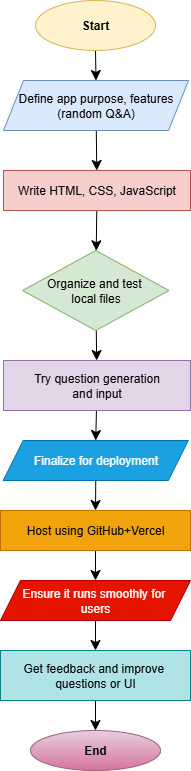

The diagram above was exported from draw.io. Its source (the exported page's mxGraphModel, read from the mxfile embedded in the PNG):
<mxGraphModel dx="985" dy="592" grid="1" gridSize="10" guides="1" tooltips="1" connect="1" arrows="1" fold="1" page="1" pageScale="1" pageWidth="850" pageHeight="1100" math="0" shadow="0">
  <root>
    <mxCell id="0" />
    <mxCell id="1" parent="0" />
    <mxCell id="jFMHUEMpAQvsu7vDiCvU-4" value="" style="edgeStyle=none;curved=1;rounded=0;orthogonalLoop=1;jettySize=auto;html=1;fontSize=12;startSize=8;endSize=8;entryX=0.5;entryY=0;entryDx=0;entryDy=0;" edge="1" parent="1" source="jFMHUEMpAQvsu7vDiCvU-1" target="jFMHUEMpAQvsu7vDiCvU-2">
      <mxGeometry relative="1" as="geometry">
        <mxPoint x="425" y="185" as="targetPoint" />
      </mxGeometry>
    </mxCell>
    <mxCell id="jFMHUEMpAQvsu7vDiCvU-1" value="&lt;b&gt;Start&lt;/b&gt;" style="ellipse;whiteSpace=wrap;html=1;fillColor=#fff2cc;strokeColor=#d6b656;" vertex="1" parent="1">
      <mxGeometry x="365" y="20" width="120" height="50" as="geometry" />
    </mxCell>
    <mxCell id="jFMHUEMpAQvsu7vDiCvU-7" value="" style="edgeStyle=none;curved=1;rounded=0;orthogonalLoop=1;jettySize=auto;html=1;fontSize=12;startSize=8;endSize=8;" edge="1" parent="1" source="jFMHUEMpAQvsu7vDiCvU-2" target="jFMHUEMpAQvsu7vDiCvU-6">
      <mxGeometry relative="1" as="geometry" />
    </mxCell>
    <mxCell id="jFMHUEMpAQvsu7vDiCvU-2" value="Define app purpose, features&lt;div&gt;(random Q&amp;amp;A)&lt;/div&gt;" style="shape=parallelogram;perimeter=parallelogramPerimeter;whiteSpace=wrap;html=1;fixedSize=1;fillColor=#dae8fc;strokeColor=#6c8ebf;" vertex="1" parent="1">
      <mxGeometry x="333" y="100" width="185" height="50" as="geometry" />
    </mxCell>
    <mxCell id="jFMHUEMpAQvsu7vDiCvU-5" style="edgeStyle=none;curved=1;rounded=0;orthogonalLoop=1;jettySize=auto;html=1;entryX=0.5;entryY=0;entryDx=0;entryDy=0;fontSize=12;startSize=8;endSize=8;" edge="1" parent="1" source="jFMHUEMpAQvsu7vDiCvU-2" target="jFMHUEMpAQvsu7vDiCvU-2">
      <mxGeometry relative="1" as="geometry" />
    </mxCell>
    <mxCell id="jFMHUEMpAQvsu7vDiCvU-9" value="" style="edgeStyle=none;curved=1;rounded=0;orthogonalLoop=1;jettySize=auto;html=1;fontSize=12;startSize=8;endSize=8;" edge="1" parent="1" source="jFMHUEMpAQvsu7vDiCvU-6" target="jFMHUEMpAQvsu7vDiCvU-8">
      <mxGeometry relative="1" as="geometry" />
    </mxCell>
    <mxCell id="jFMHUEMpAQvsu7vDiCvU-6" value="Write HTML, CSS, JavaScript" style="rounded=0;whiteSpace=wrap;html=1;fillColor=#f8cecc;strokeColor=#b85450;" vertex="1" parent="1">
      <mxGeometry x="333" y="190" width="187" height="40" as="geometry" />
    </mxCell>
    <mxCell id="jFMHUEMpAQvsu7vDiCvU-12" value="" style="edgeStyle=none;curved=1;rounded=0;orthogonalLoop=1;jettySize=auto;html=1;fontSize=12;startSize=8;endSize=8;" edge="1" parent="1" source="jFMHUEMpAQvsu7vDiCvU-8" target="jFMHUEMpAQvsu7vDiCvU-10">
      <mxGeometry relative="1" as="geometry" />
    </mxCell>
    <mxCell id="jFMHUEMpAQvsu7vDiCvU-8" value="Organize and test&amp;nbsp;&lt;div&gt;local files&lt;/div&gt;" style="rhombus;whiteSpace=wrap;html=1;fillColor=#d5e8d4;strokeColor=#82b366;" vertex="1" parent="1">
      <mxGeometry x="352" y="270" width="146.5" height="80" as="geometry" />
    </mxCell>
    <mxCell id="jFMHUEMpAQvsu7vDiCvU-16" value="" style="edgeStyle=none;curved=1;rounded=0;orthogonalLoop=1;jettySize=auto;html=1;fontSize=12;startSize=8;endSize=8;entryX=0.5;entryY=0;entryDx=0;entryDy=0;" edge="1" parent="1" source="jFMHUEMpAQvsu7vDiCvU-10" target="jFMHUEMpAQvsu7vDiCvU-14">
      <mxGeometry relative="1" as="geometry">
        <mxPoint x="426.5" y="550" as="targetPoint" />
      </mxGeometry>
    </mxCell>
    <mxCell id="jFMHUEMpAQvsu7vDiCvU-10" value="Try question generation&lt;div&gt;and input&lt;/div&gt;" style="rounded=0;whiteSpace=wrap;html=1;fillColor=#e1d5e7;strokeColor=#9673a6;" vertex="1" parent="1">
      <mxGeometry x="333" y="380" width="187" height="50" as="geometry" />
    </mxCell>
    <mxCell id="jFMHUEMpAQvsu7vDiCvU-14" value="Finalize for deployment" style="shape=parallelogram;perimeter=parallelogramPerimeter;whiteSpace=wrap;html=1;fixedSize=1;fillColor=#1ba1e2;fontColor=#ffffff;strokeColor=#006EAF;" vertex="1" parent="1">
      <mxGeometry x="332.75" y="460" width="185" height="40" as="geometry" />
    </mxCell>
    <mxCell id="jFMHUEMpAQvsu7vDiCvU-23" value="" style="edgeStyle=none;curved=1;rounded=0;orthogonalLoop=1;jettySize=auto;html=1;fontSize=12;startSize=8;endSize=8;" edge="1" parent="1" source="jFMHUEMpAQvsu7vDiCvU-17">
      <mxGeometry relative="1" as="geometry">
        <mxPoint x="425" y="600" as="targetPoint" />
      </mxGeometry>
    </mxCell>
    <mxCell id="jFMHUEMpAQvsu7vDiCvU-17" value="Host using GitHub+Vercel" style="rounded=0;whiteSpace=wrap;html=1;fillColor=#f0a30a;fontColor=#000000;strokeColor=#BD7000;" vertex="1" parent="1">
      <mxGeometry x="330" y="530" width="190" height="40" as="geometry" />
    </mxCell>
    <mxCell id="jFMHUEMpAQvsu7vDiCvU-19" value="" style="edgeStyle=none;curved=1;rounded=0;orthogonalLoop=1;jettySize=auto;html=1;fontSize=12;startSize=8;endSize=8;entryX=0.5;entryY=0;entryDx=0;entryDy=0;exitX=0.5;exitY=1;exitDx=0;exitDy=0;" edge="1" parent="1" source="jFMHUEMpAQvsu7vDiCvU-14" target="jFMHUEMpAQvsu7vDiCvU-17">
      <mxGeometry relative="1" as="geometry">
        <mxPoint x="421" y="510" as="sourcePoint" />
        <mxPoint x="420" y="540" as="targetPoint" />
      </mxGeometry>
    </mxCell>
    <mxCell id="jFMHUEMpAQvsu7vDiCvU-26" value="" style="edgeStyle=none;curved=1;rounded=0;orthogonalLoop=1;jettySize=auto;html=1;fontSize=12;startSize=8;endSize=8;" edge="1" parent="1" source="jFMHUEMpAQvsu7vDiCvU-21" target="jFMHUEMpAQvsu7vDiCvU-24">
      <mxGeometry relative="1" as="geometry" />
    </mxCell>
    <mxCell id="jFMHUEMpAQvsu7vDiCvU-21" value="Ensure it runs smoothly for&amp;nbsp;&lt;div&gt;users&lt;/div&gt;" style="shape=parallelogram;perimeter=parallelogramPerimeter;whiteSpace=wrap;html=1;fixedSize=1;fillColor=#e51400;fontColor=#ffffff;strokeColor=#B20000;" vertex="1" parent="1">
      <mxGeometry x="330" y="600" width="190" height="40" as="geometry" />
    </mxCell>
    <mxCell id="jFMHUEMpAQvsu7vDiCvU-29" value="" style="edgeStyle=none;curved=1;rounded=0;orthogonalLoop=1;jettySize=auto;html=1;fontSize=12;startSize=8;endSize=8;entryX=0.5;entryY=0;entryDx=0;entryDy=0;" edge="1" parent="1" source="jFMHUEMpAQvsu7vDiCvU-24" target="jFMHUEMpAQvsu7vDiCvU-27">
      <mxGeometry relative="1" as="geometry">
        <mxPoint x="425" y="840" as="targetPoint" />
      </mxGeometry>
    </mxCell>
    <mxCell id="jFMHUEMpAQvsu7vDiCvU-24" value="Get feedback and improve&amp;nbsp;&lt;div&gt;questions or UI&lt;/div&gt;" style="rounded=0;whiteSpace=wrap;html=1;fillColor=#b0e3e6;strokeColor=#0e8088;" vertex="1" parent="1">
      <mxGeometry x="330" y="670" width="190" height="50" as="geometry" />
    </mxCell>
    <mxCell id="jFMHUEMpAQvsu7vDiCvU-27" value="&lt;b&gt;End&lt;/b&gt;" style="ellipse;whiteSpace=wrap;html=1;fillColor=#e6d0de;gradientColor=#d5739d;strokeColor=#996185;" vertex="1" parent="1">
      <mxGeometry x="360" y="750" width="130" height="40" as="geometry" />
    </mxCell>
  </root>
</mxGraphModel>